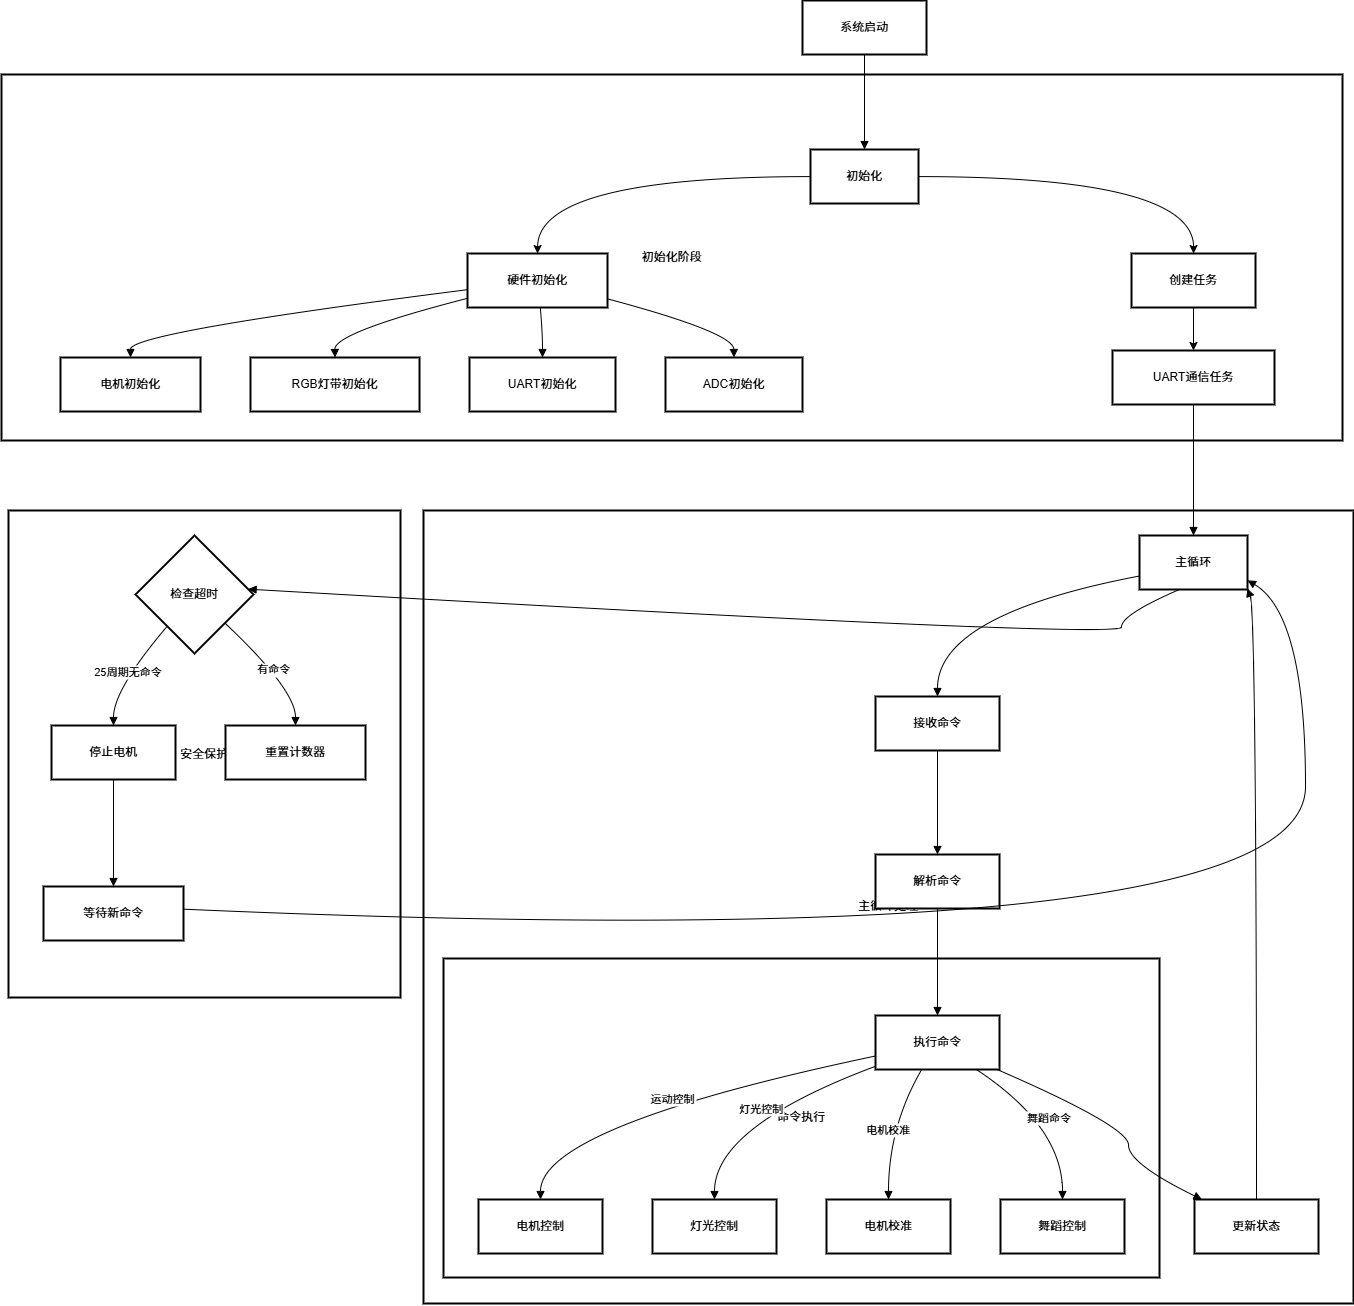

The diagram above was exported from draw.io. Its source (the exported page's mxGraphModel, read from the mxfile embedded in the PNG):
<mxGraphModel dx="1807" dy="1051" grid="1" gridSize="10" guides="1" tooltips="1" connect="1" arrows="1" fold="1" page="1" pageScale="1" pageWidth="827" pageHeight="1169" math="0" shadow="0">
  <root>
    <mxCell id="0" />
    <mxCell id="1" parent="0" />
    <mxCell id="7Ho4RA4eURr3UnCBoqfH-1" value="安全保护" style="whiteSpace=wrap;strokeWidth=2;" vertex="1" parent="1">
      <mxGeometry x="447" y="510" width="392" height="487" as="geometry" />
    </mxCell>
    <mxCell id="7Ho4RA4eURr3UnCBoqfH-3" value="主循环处理" style="whiteSpace=wrap;strokeWidth=2;" vertex="1" parent="1">
      <mxGeometry x="862" y="510" width="930" height="793" as="geometry" />
    </mxCell>
    <mxCell id="7Ho4RA4eURr3UnCBoqfH-4" value="命令执行" style="whiteSpace=wrap;strokeWidth=2;" vertex="1" parent="1">
      <mxGeometry x="882" y="958" width="716" height="319" as="geometry" />
    </mxCell>
    <mxCell id="7Ho4RA4eURr3UnCBoqfH-5" value="初始化阶段" style="whiteSpace=wrap;strokeWidth=2;" vertex="1" parent="1">
      <mxGeometry x="440" y="74" width="1341" height="366" as="geometry" />
    </mxCell>
    <mxCell id="7Ho4RA4eURr3UnCBoqfH-6" value="系统启动" style="whiteSpace=wrap;strokeWidth=2;" vertex="1" parent="1">
      <mxGeometry x="1241" width="124" height="54" as="geometry" />
    </mxCell>
    <mxCell id="7Ho4RA4eURr3UnCBoqfH-75" style="edgeStyle=orthogonalEdgeStyle;rounded=0;orthogonalLoop=1;jettySize=auto;html=1;curved=1;" edge="1" parent="1" source="7Ho4RA4eURr3UnCBoqfH-7" target="7Ho4RA4eURr3UnCBoqfH-8">
      <mxGeometry relative="1" as="geometry" />
    </mxCell>
    <mxCell id="7Ho4RA4eURr3UnCBoqfH-76" style="edgeStyle=orthogonalEdgeStyle;rounded=0;orthogonalLoop=1;jettySize=auto;html=1;curved=1;" edge="1" parent="1" source="7Ho4RA4eURr3UnCBoqfH-7" target="7Ho4RA4eURr3UnCBoqfH-13">
      <mxGeometry relative="1" as="geometry" />
    </mxCell>
    <mxCell id="7Ho4RA4eURr3UnCBoqfH-7" value="初始化" style="whiteSpace=wrap;strokeWidth=2;" vertex="1" parent="1">
      <mxGeometry x="1249" y="149" width="108" height="54" as="geometry" />
    </mxCell>
    <mxCell id="7Ho4RA4eURr3UnCBoqfH-8" value="硬件初始化" style="whiteSpace=wrap;strokeWidth=2;" vertex="1" parent="1">
      <mxGeometry x="906" y="253" width="140" height="54" as="geometry" />
    </mxCell>
    <mxCell id="7Ho4RA4eURr3UnCBoqfH-9" value="电机初始化" style="whiteSpace=wrap;strokeWidth=2;" vertex="1" parent="1">
      <mxGeometry x="499" y="357" width="140" height="54" as="geometry" />
    </mxCell>
    <mxCell id="7Ho4RA4eURr3UnCBoqfH-10" value="RGB灯带初始化" style="whiteSpace=wrap;strokeWidth=2;" vertex="1" parent="1">
      <mxGeometry x="689" y="357" width="169" height="54" as="geometry" />
    </mxCell>
    <mxCell id="7Ho4RA4eURr3UnCBoqfH-11" value="UART初始化" style="whiteSpace=wrap;strokeWidth=2;" vertex="1" parent="1">
      <mxGeometry x="908" y="357" width="146" height="54" as="geometry" />
    </mxCell>
    <mxCell id="7Ho4RA4eURr3UnCBoqfH-12" value="ADC初始化" style="whiteSpace=wrap;strokeWidth=2;" vertex="1" parent="1">
      <mxGeometry x="1104" y="357" width="137" height="54" as="geometry" />
    </mxCell>
    <mxCell id="7Ho4RA4eURr3UnCBoqfH-74" style="edgeStyle=orthogonalEdgeStyle;rounded=0;orthogonalLoop=1;jettySize=auto;html=1;curved=1;" edge="1" parent="1" source="7Ho4RA4eURr3UnCBoqfH-13" target="7Ho4RA4eURr3UnCBoqfH-14">
      <mxGeometry relative="1" as="geometry" />
    </mxCell>
    <mxCell id="7Ho4RA4eURr3UnCBoqfH-13" value="创建任务" style="whiteSpace=wrap;strokeWidth=2;" vertex="1" parent="1">
      <mxGeometry x="1570" y="253" width="124" height="54" as="geometry" />
    </mxCell>
    <mxCell id="7Ho4RA4eURr3UnCBoqfH-14" value="UART通信任务" style="whiteSpace=wrap;strokeWidth=2;" vertex="1" parent="1">
      <mxGeometry x="1551" y="350" width="162" height="54" as="geometry" />
    </mxCell>
    <mxCell id="7Ho4RA4eURr3UnCBoqfH-16" value="主循环" style="whiteSpace=wrap;strokeWidth=2;" vertex="1" parent="1">
      <mxGeometry x="1578" y="535" width="108" height="54" as="geometry" />
    </mxCell>
    <mxCell id="7Ho4RA4eURr3UnCBoqfH-17" value="接收命令" style="whiteSpace=wrap;strokeWidth=2;" vertex="1" parent="1">
      <mxGeometry x="1314" y="696" width="124" height="54" as="geometry" />
    </mxCell>
    <mxCell id="7Ho4RA4eURr3UnCBoqfH-18" value="解析命令" style="whiteSpace=wrap;strokeWidth=2;" vertex="1" parent="1">
      <mxGeometry x="1314" y="854" width="124" height="54" as="geometry" />
    </mxCell>
    <mxCell id="7Ho4RA4eURr3UnCBoqfH-19" value="执行命令" style="whiteSpace=wrap;strokeWidth=2;" vertex="1" parent="1">
      <mxGeometry x="1314" y="1015" width="124" height="54" as="geometry" />
    </mxCell>
    <mxCell id="7Ho4RA4eURr3UnCBoqfH-20" value="电机控制" style="whiteSpace=wrap;strokeWidth=2;" vertex="1" parent="1">
      <mxGeometry x="917" y="1199" width="124" height="54" as="geometry" />
    </mxCell>
    <mxCell id="7Ho4RA4eURr3UnCBoqfH-21" value="灯光控制" style="whiteSpace=wrap;strokeWidth=2;" vertex="1" parent="1">
      <mxGeometry x="1091" y="1199" width="124" height="54" as="geometry" />
    </mxCell>
    <mxCell id="7Ho4RA4eURr3UnCBoqfH-22" value="电机校准" style="whiteSpace=wrap;strokeWidth=2;" vertex="1" parent="1">
      <mxGeometry x="1265" y="1199" width="124" height="54" as="geometry" />
    </mxCell>
    <mxCell id="7Ho4RA4eURr3UnCBoqfH-23" value="舞蹈控制" style="whiteSpace=wrap;strokeWidth=2;" vertex="1" parent="1">
      <mxGeometry x="1439" y="1199" width="124" height="54" as="geometry" />
    </mxCell>
    <mxCell id="7Ho4RA4eURr3UnCBoqfH-24" value="更新状态" style="whiteSpace=wrap;strokeWidth=2;" vertex="1" parent="1">
      <mxGeometry x="1633" y="1199" width="124" height="54" as="geometry" />
    </mxCell>
    <mxCell id="7Ho4RA4eURr3UnCBoqfH-34" value="检查超时" style="rhombus;strokeWidth=2;whiteSpace=wrap;" vertex="1" parent="1">
      <mxGeometry x="574" y="535" width="118" height="118" as="geometry" />
    </mxCell>
    <mxCell id="7Ho4RA4eURr3UnCBoqfH-35" value="停止电机" style="whiteSpace=wrap;strokeWidth=2;" vertex="1" parent="1">
      <mxGeometry x="490" y="725" width="124" height="54" as="geometry" />
    </mxCell>
    <mxCell id="7Ho4RA4eURr3UnCBoqfH-36" value="重置计数器" style="whiteSpace=wrap;strokeWidth=2;" vertex="1" parent="1">
      <mxGeometry x="664" y="725" width="140" height="54" as="geometry" />
    </mxCell>
    <mxCell id="7Ho4RA4eURr3UnCBoqfH-37" value="等待新命令" style="whiteSpace=wrap;strokeWidth=2;" vertex="1" parent="1">
      <mxGeometry x="482" y="886" width="140" height="54" as="geometry" />
    </mxCell>
    <mxCell id="7Ho4RA4eURr3UnCBoqfH-38" value="" style="curved=1;startArrow=none;endArrow=block;exitX=0.5;exitY=1;entryX=0.5;entryY=0;rounded=0;" edge="1" parent="1" source="7Ho4RA4eURr3UnCBoqfH-6" target="7Ho4RA4eURr3UnCBoqfH-7">
      <mxGeometry relative="1" as="geometry">
        <Array as="points" />
      </mxGeometry>
    </mxCell>
    <mxCell id="7Ho4RA4eURr3UnCBoqfH-40" value="" style="curved=1;startArrow=none;endArrow=block;exitX=0;exitY=0.67;entryX=0.5;entryY=0;rounded=0;" edge="1" parent="1" source="7Ho4RA4eURr3UnCBoqfH-8" target="7Ho4RA4eURr3UnCBoqfH-9">
      <mxGeometry relative="1" as="geometry">
        <Array as="points">
          <mxPoint x="569" y="332" />
        </Array>
      </mxGeometry>
    </mxCell>
    <mxCell id="7Ho4RA4eURr3UnCBoqfH-41" value="" style="curved=1;startArrow=none;endArrow=block;exitX=0;exitY=0.83;entryX=0.5;entryY=0;rounded=0;" edge="1" parent="1" source="7Ho4RA4eURr3UnCBoqfH-8" target="7Ho4RA4eURr3UnCBoqfH-10">
      <mxGeometry relative="1" as="geometry">
        <Array as="points">
          <mxPoint x="773" y="332" />
        </Array>
      </mxGeometry>
    </mxCell>
    <mxCell id="7Ho4RA4eURr3UnCBoqfH-42" value="" style="curved=1;startArrow=none;endArrow=block;exitX=0.52;exitY=1;entryX=0.5;entryY=0;rounded=0;" edge="1" parent="1" source="7Ho4RA4eURr3UnCBoqfH-8" target="7Ho4RA4eURr3UnCBoqfH-11">
      <mxGeometry relative="1" as="geometry">
        <Array as="points">
          <mxPoint x="981" y="332" />
        </Array>
      </mxGeometry>
    </mxCell>
    <mxCell id="7Ho4RA4eURr3UnCBoqfH-43" value="" style="curved=1;startArrow=none;endArrow=block;exitX=1;exitY=0.84;entryX=0.5;entryY=0;rounded=0;" edge="1" parent="1" source="7Ho4RA4eURr3UnCBoqfH-8" target="7Ho4RA4eURr3UnCBoqfH-12">
      <mxGeometry relative="1" as="geometry">
        <Array as="points">
          <mxPoint x="1172" y="332" />
        </Array>
      </mxGeometry>
    </mxCell>
    <mxCell id="7Ho4RA4eURr3UnCBoqfH-47" value="" style="curved=1;startArrow=none;endArrow=block;exitX=0.5;exitY=1;entryX=0.5;entryY=0;rounded=0;" edge="1" parent="1" source="7Ho4RA4eURr3UnCBoqfH-14" target="7Ho4RA4eURr3UnCBoqfH-16">
      <mxGeometry relative="1" as="geometry">
        <Array as="points" />
      </mxGeometry>
    </mxCell>
    <mxCell id="7Ho4RA4eURr3UnCBoqfH-48" value="" style="curved=1;startArrow=none;endArrow=block;exitX=0;exitY=0.75;entryX=0.5;entryY=0;rounded=0;" edge="1" parent="1" source="7Ho4RA4eURr3UnCBoqfH-16" target="7Ho4RA4eURr3UnCBoqfH-17">
      <mxGeometry relative="1" as="geometry">
        <Array as="points">
          <mxPoint x="1376" y="614" />
        </Array>
      </mxGeometry>
    </mxCell>
    <mxCell id="7Ho4RA4eURr3UnCBoqfH-49" value="" style="curved=1;startArrow=none;endArrow=block;exitX=0.5;exitY=1;entryX=0.5;entryY=0.01;rounded=0;" edge="1" parent="1" source="7Ho4RA4eURr3UnCBoqfH-17" target="7Ho4RA4eURr3UnCBoqfH-18">
      <mxGeometry relative="1" as="geometry">
        <Array as="points" />
      </mxGeometry>
    </mxCell>
    <mxCell id="7Ho4RA4eURr3UnCBoqfH-50" value="" style="curved=1;startArrow=none;endArrow=block;exitX=0.5;exitY=1.01;entryX=0.5;entryY=0.01;rounded=0;" edge="1" parent="1" source="7Ho4RA4eURr3UnCBoqfH-18" target="7Ho4RA4eURr3UnCBoqfH-19">
      <mxGeometry relative="1" as="geometry">
        <Array as="points" />
      </mxGeometry>
    </mxCell>
    <mxCell id="7Ho4RA4eURr3UnCBoqfH-51" value="运动控制" style="curved=1;startArrow=none;endArrow=block;exitX=0;exitY=0.75;entryX=0.5;entryY=0;rounded=0;" edge="1" parent="1" source="7Ho4RA4eURr3UnCBoqfH-19" target="7Ho4RA4eURr3UnCBoqfH-20">
      <mxGeometry relative="1" as="geometry">
        <Array as="points">
          <mxPoint x="979" y="1126" />
        </Array>
      </mxGeometry>
    </mxCell>
    <mxCell id="7Ho4RA4eURr3UnCBoqfH-52" value="灯光控制" style="curved=1;startArrow=none;endArrow=block;exitX=0;exitY=0.94;entryX=0.5;entryY=0;rounded=0;" edge="1" parent="1" source="7Ho4RA4eURr3UnCBoqfH-19" target="7Ho4RA4eURr3UnCBoqfH-21">
      <mxGeometry relative="1" as="geometry">
        <Array as="points">
          <mxPoint x="1153" y="1126" />
        </Array>
      </mxGeometry>
    </mxCell>
    <mxCell id="7Ho4RA4eURr3UnCBoqfH-53" value="电机校准" style="curved=1;startArrow=none;endArrow=block;exitX=0.37;exitY=1.01;entryX=0.5;entryY=0;rounded=0;" edge="1" parent="1" source="7Ho4RA4eURr3UnCBoqfH-19" target="7Ho4RA4eURr3UnCBoqfH-22">
      <mxGeometry relative="1" as="geometry">
        <Array as="points">
          <mxPoint x="1327" y="1126" />
        </Array>
      </mxGeometry>
    </mxCell>
    <mxCell id="7Ho4RA4eURr3UnCBoqfH-54" value="舞蹈命令" style="curved=1;startArrow=none;endArrow=block;exitX=0.82;exitY=1.01;entryX=0.5;entryY=0;rounded=0;" edge="1" parent="1" source="7Ho4RA4eURr3UnCBoqfH-19" target="7Ho4RA4eURr3UnCBoqfH-23">
      <mxGeometry relative="1" as="geometry">
        <Array as="points">
          <mxPoint x="1501" y="1126" />
        </Array>
      </mxGeometry>
    </mxCell>
    <mxCell id="7Ho4RA4eURr3UnCBoqfH-55" value="" style="curved=1;startArrow=none;endArrow=block;exitX=0.99;exitY=1.01;entryX=0.06;entryY=0;rounded=0;" edge="1" parent="1" source="7Ho4RA4eURr3UnCBoqfH-19" target="7Ho4RA4eURr3UnCBoqfH-24">
      <mxGeometry relative="1" as="geometry">
        <Array as="points">
          <mxPoint x="1567" y="1126" />
          <mxPoint x="1567" y="1163" />
        </Array>
      </mxGeometry>
    </mxCell>
    <mxCell id="7Ho4RA4eURr3UnCBoqfH-65" value="" style="curved=1;startArrow=none;endArrow=block;exitX=0.37;exitY=1;entryX=1;entryY=0.45;rounded=0;" edge="1" parent="1" source="7Ho4RA4eURr3UnCBoqfH-16" target="7Ho4RA4eURr3UnCBoqfH-34">
      <mxGeometry relative="1" as="geometry">
        <Array as="points">
          <mxPoint x="1560" y="614" />
          <mxPoint x="1560" y="639" />
        </Array>
      </mxGeometry>
    </mxCell>
    <mxCell id="7Ho4RA4eURr3UnCBoqfH-66" value="25周期无命令" style="curved=1;startArrow=none;endArrow=block;exitX=0.07;exitY=1;entryX=0.5;entryY=0.01;rounded=0;" edge="1" parent="1" source="7Ho4RA4eURr3UnCBoqfH-34" target="7Ho4RA4eURr3UnCBoqfH-35">
      <mxGeometry relative="1" as="geometry">
        <Array as="points">
          <mxPoint x="552" y="689" />
        </Array>
      </mxGeometry>
    </mxCell>
    <mxCell id="7Ho4RA4eURr3UnCBoqfH-67" value="有命令" style="curved=1;startArrow=none;endArrow=block;exitX=1;exitY=0.97;entryX=0.5;entryY=0.01;rounded=0;" edge="1" parent="1" source="7Ho4RA4eURr3UnCBoqfH-34" target="7Ho4RA4eURr3UnCBoqfH-36">
      <mxGeometry relative="1" as="geometry">
        <Array as="points">
          <mxPoint x="734" y="689" />
        </Array>
      </mxGeometry>
    </mxCell>
    <mxCell id="7Ho4RA4eURr3UnCBoqfH-68" value="" style="curved=1;startArrow=none;endArrow=block;exitX=0.5;exitY=1.01;entryX=0.5;entryY=0.01;rounded=0;" edge="1" parent="1" source="7Ho4RA4eURr3UnCBoqfH-35" target="7Ho4RA4eURr3UnCBoqfH-37">
      <mxGeometry relative="1" as="geometry">
        <Array as="points" />
      </mxGeometry>
    </mxCell>
    <mxCell id="7Ho4RA4eURr3UnCBoqfH-69" value="" style="curved=1;startArrow=none;endArrow=block;exitX=0.5;exitY=0;entryX=1;entryY=0.98;rounded=0;" edge="1" parent="1" source="7Ho4RA4eURr3UnCBoqfH-24" target="7Ho4RA4eURr3UnCBoqfH-16">
      <mxGeometry relative="1" as="geometry">
        <Array as="points">
          <mxPoint x="1695" y="614" />
        </Array>
      </mxGeometry>
    </mxCell>
    <mxCell id="7Ho4RA4eURr3UnCBoqfH-70" value="" style="curved=1;startArrow=none;endArrow=block;exitX=1;exitY=0.42;entryX=1;entryY=0.83;rounded=0;" edge="1" parent="1" source="7Ho4RA4eURr3UnCBoqfH-37" target="7Ho4RA4eURr3UnCBoqfH-16">
      <mxGeometry relative="1" as="geometry">
        <Array as="points">
          <mxPoint x="1744" y="958" />
          <mxPoint x="1744" y="614" />
        </Array>
      </mxGeometry>
    </mxCell>
  </root>
</mxGraphModel>